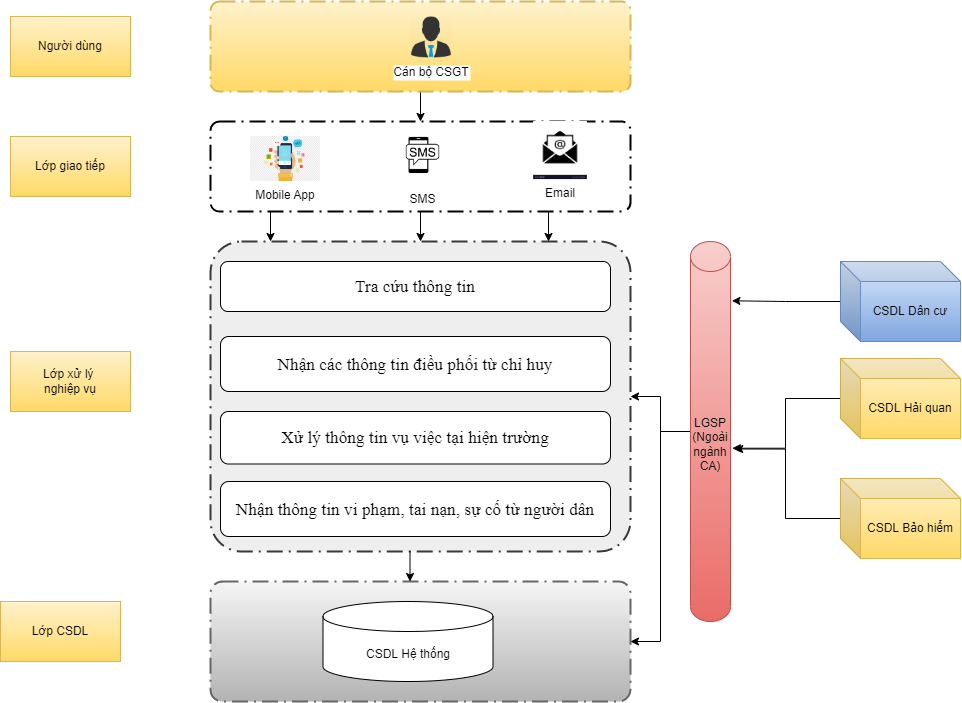

The diagram above was exported from draw.io. Its source (the exported page's mxGraphModel, read from the mxfile embedded in the PNG):
<mxGraphModel dx="1379" dy="853" grid="1" gridSize="10" guides="1" tooltips="1" connect="1" arrows="1" fold="1" page="1" pageScale="1" pageWidth="2336" pageHeight="1654" math="0" shadow="0">
  <root>
    <mxCell id="0" />
    <mxCell id="1" parent="0" />
    <mxCell id="c-8BCl8X8CSuS8g_xNzr-1" style="edgeStyle=orthogonalEdgeStyle;rounded=0;orthogonalLoop=1;jettySize=auto;html=1;entryX=0.5;entryY=0;entryDx=0;entryDy=0;entryPerimeter=0;" edge="1" parent="1" source="c-8BCl8X8CSuS8g_xNzr-2" target="c-8BCl8X8CSuS8g_xNzr-9">
      <mxGeometry relative="1" as="geometry" />
    </mxCell>
    <mxCell id="c-8BCl8X8CSuS8g_xNzr-2" value="" style="points=[[0.25,0,0],[0.5,0,0],[0.75,0,0],[1,0.25,0],[1,0.5,0],[1,0.75,0],[0.75,1,0],[0.5,1,0],[0.25,1,0],[0,0.75,0],[0,0.5,0],[0,0.25,0]];rounded=1;arcSize=10;dashed=1;strokeColor=#000000;fillColor=none;gradientColor=none;dashPattern=8 3 1 3;strokeWidth=2;fontStyle=1;fontSize=20;" vertex="1" parent="1">
      <mxGeometry x="240" y="390" width="420" height="90" as="geometry" />
    </mxCell>
    <mxCell id="c-8BCl8X8CSuS8g_xNzr-4" value="SMS" style="shape=image;verticalLabelPosition=bottom;labelBackgroundColor=default;verticalAlign=top;aspect=fixed;imageAspect=0;image=https://i.pinimg.com/originals/e5/a3/dd/e5a3dd1dcfb9313756b53bc55ec518d5.jpg;" vertex="1" parent="1">
      <mxGeometry x="422.5" y="393.84999999999997" width="60" height="60" as="geometry" />
    </mxCell>
    <mxCell id="c-8BCl8X8CSuS8g_xNzr-5" value="Email" style="shape=image;verticalLabelPosition=bottom;labelBackgroundColor=default;verticalAlign=top;aspect=fixed;imageAspect=0;image=https://cdn5.vectorstock.com/i/1000x1000/12/04/mail-icon-in-flat-style-email-symbol-in-flat-style-vector-28061204.jpg;" vertex="1" parent="1">
      <mxGeometry x="563.14" y="390.00000000000006" width="53.73" height="58.08" as="geometry" />
    </mxCell>
    <mxCell id="c-8BCl8X8CSuS8g_xNzr-6" style="edgeStyle=orthogonalEdgeStyle;rounded=0;orthogonalLoop=1;jettySize=auto;html=1;entryX=0.5;entryY=0;entryDx=0;entryDy=0;entryPerimeter=0;" edge="1" parent="1" source="c-8BCl8X8CSuS8g_xNzr-7" target="c-8BCl8X8CSuS8g_xNzr-2">
      <mxGeometry relative="1" as="geometry" />
    </mxCell>
    <mxCell id="c-8BCl8X8CSuS8g_xNzr-7" value="" style="points=[[0.25,0,0],[0.5,0,0],[0.75,0,0],[1,0.25,0],[1,0.5,0],[1,0.75,0],[0.75,1,0],[0.5,1,0],[0.25,1,0],[0,0.75,0],[0,0.5,0],[0,0.25,0]];rounded=1;arcSize=10;dashed=1;strokeColor=#d6b656;fillColor=#fff2cc;dashPattern=8 3 1 3;strokeWidth=2;fontStyle=1;fontSize=20;gradientColor=#ffd966;" vertex="1" parent="1">
      <mxGeometry x="240" y="270" width="420" height="90" as="geometry" />
    </mxCell>
    <mxCell id="c-8BCl8X8CSuS8g_xNzr-8" value="Cán bộ CSGT" style="shape=image;verticalLabelPosition=bottom;labelBackgroundColor=default;verticalAlign=top;aspect=fixed;imageAspect=0;image=https://nukeviet.vn/uploads/store/images/2017_09/boss-512.png;" vertex="1" parent="1">
      <mxGeometry x="440" y="285" width="42" height="42" as="geometry" />
    </mxCell>
    <mxCell id="c-8BCl8X8CSuS8g_xNzr-9" value="" style="points=[[0.25,0,0],[0.5,0,0],[0.75,0,0],[1,0.25,0],[1,0.5,0],[1,0.75,0],[0.75,1,0],[0.5,1,0],[0.25,1,0],[0,0.75,0],[0,0.5,0],[0,0.25,0]];rounded=1;arcSize=10;dashed=1;strokeColor=#36393d;fillColor=#eeeeee;dashPattern=8 3 1 3;strokeWidth=2;fontStyle=1;fontSize=20;" vertex="1" parent="1">
      <mxGeometry x="240" y="510" width="420" height="310" as="geometry" />
    </mxCell>
    <mxCell id="c-8BCl8X8CSuS8g_xNzr-10" value="&lt;span style=&quot;font-size: 13pt; line-height: 150%; font-family: &amp;quot;Times New Roman&amp;quot;, serif;&quot;&gt;Tra cứu thông tin&lt;/span&gt;" style="rounded=1;whiteSpace=wrap;html=1;" vertex="1" parent="1">
      <mxGeometry x="250" y="530" width="390" height="50" as="geometry" />
    </mxCell>
    <mxCell id="c-8BCl8X8CSuS8g_xNzr-11" value="&lt;span style=&quot;font-size: 13pt; line-height: 150%; font-family: &amp;quot;Times New Roman&amp;quot;, serif;&quot;&gt;Xử lý thông tin vụ việc tại hiện trường&lt;/span&gt;" style="rounded=1;whiteSpace=wrap;html=1;" vertex="1" parent="1">
      <mxGeometry x="250" y="680" width="390" height="52.5" as="geometry" />
    </mxCell>
    <mxCell id="c-8BCl8X8CSuS8g_xNzr-12" value="&lt;span style=&quot;font-size: 13pt; line-height: 150%; font-family: &amp;quot;Times New Roman&amp;quot;, serif;&quot;&gt;Nhận các thông tin điều phối từ chỉ huy&lt;/span&gt;" style="rounded=1;whiteSpace=wrap;html=1;" vertex="1" parent="1">
      <mxGeometry x="250" y="605" width="390" height="55" as="geometry" />
    </mxCell>
    <mxCell id="c-8BCl8X8CSuS8g_xNzr-13" value="&lt;span style=&quot;font-size: 13pt; line-height: 150%; font-family: &amp;quot;Times New Roman&amp;quot;, serif;&quot;&gt;Nhận thông tin vi phạm, tai nạn, sự cố từ người dân&lt;/span&gt;" style="rounded=1;whiteSpace=wrap;html=1;" vertex="1" parent="1">
      <mxGeometry x="250" y="750" width="390" height="55" as="geometry" />
    </mxCell>
    <mxCell id="c-8BCl8X8CSuS8g_xNzr-15" value="" style="points=[[0.25,0,0],[0.5,0,0],[0.75,0,0],[1,0.25,0],[1,0.5,0],[1,0.75,0],[0.75,1,0],[0.5,1,0],[0.25,1,0],[0,0.75,0],[0,0.5,0],[0,0.25,0]];rounded=1;arcSize=10;dashed=1;strokeColor=#666666;fillColor=#f5f5f5;gradientColor=#b3b3b3;dashPattern=8 3 1 3;strokeWidth=2;fontStyle=1;fontSize=20;" vertex="1" parent="1">
      <mxGeometry x="240" y="850" width="420" height="120" as="geometry" />
    </mxCell>
    <mxCell id="c-8BCl8X8CSuS8g_xNzr-16" value="CSDL Hệ thống" style="shape=cylinder3;whiteSpace=wrap;html=1;boundedLbl=1;backgroundOutline=1;size=15;" vertex="1" parent="1">
      <mxGeometry x="352.5" y="870" width="170" height="80" as="geometry" />
    </mxCell>
    <mxCell id="c-8BCl8X8CSuS8g_xNzr-17" value="Người dùng" style="rounded=0;whiteSpace=wrap;html=1;fillColor=#fff2cc;gradientColor=#ffd966;strokeColor=#d6b656;" vertex="1" parent="1">
      <mxGeometry x="40" y="285" width="120" height="60" as="geometry" />
    </mxCell>
    <mxCell id="c-8BCl8X8CSuS8g_xNzr-18" value="Lớp giao tiếp" style="rounded=0;whiteSpace=wrap;html=1;fillColor=#fff2cc;gradientColor=#ffd966;strokeColor=#d6b656;" vertex="1" parent="1">
      <mxGeometry x="40" y="405" width="120" height="60" as="geometry" />
    </mxCell>
    <mxCell id="c-8BCl8X8CSuS8g_xNzr-19" value="Lớp xử lý &lt;br&gt;nghiệp vụ" style="rounded=0;whiteSpace=wrap;html=1;fillColor=#fff2cc;gradientColor=#ffd966;strokeColor=#d6b656;" vertex="1" parent="1">
      <mxGeometry x="40" y="620" width="120" height="60" as="geometry" />
    </mxCell>
    <mxCell id="c-8BCl8X8CSuS8g_xNzr-20" value="Lớp CSDL" style="rounded=0;whiteSpace=wrap;html=1;fillColor=#fff2cc;gradientColor=#ffd966;strokeColor=#d6b656;" vertex="1" parent="1">
      <mxGeometry x="30" y="870" width="120" height="60" as="geometry" />
    </mxCell>
    <mxCell id="c-8BCl8X8CSuS8g_xNzr-21" style="edgeStyle=orthogonalEdgeStyle;rounded=0;orthogonalLoop=1;jettySize=auto;html=1;entryX=0.5;entryY=0;entryDx=0;entryDy=0;entryPerimeter=0;" edge="1" parent="1">
      <mxGeometry relative="1" as="geometry">
        <mxPoint x="578" y="480" as="sourcePoint" />
        <mxPoint x="578" y="510" as="targetPoint" />
      </mxGeometry>
    </mxCell>
    <mxCell id="c-8BCl8X8CSuS8g_xNzr-22" style="edgeStyle=orthogonalEdgeStyle;rounded=0;orthogonalLoop=1;jettySize=auto;html=1;entryX=0.5;entryY=0;entryDx=0;entryDy=0;entryPerimeter=0;" edge="1" parent="1">
      <mxGeometry relative="1" as="geometry">
        <mxPoint x="300" y="480" as="sourcePoint" />
        <mxPoint x="300" y="510" as="targetPoint" />
      </mxGeometry>
    </mxCell>
    <mxCell id="c-8BCl8X8CSuS8g_xNzr-25" style="edgeStyle=orthogonalEdgeStyle;rounded=0;orthogonalLoop=1;jettySize=auto;html=1;entryX=0.5;entryY=0;entryDx=0;entryDy=0;entryPerimeter=0;" edge="1" parent="1">
      <mxGeometry relative="1" as="geometry">
        <mxPoint x="439.5" y="820" as="sourcePoint" />
        <mxPoint x="439.5" y="850" as="targetPoint" />
      </mxGeometry>
    </mxCell>
    <mxCell id="c-8BCl8X8CSuS8g_xNzr-27" value="Mobile App" style="shape=image;verticalLabelPosition=bottom;labelBackgroundColor=default;verticalAlign=top;aspect=fixed;imageAspect=0;image=https://w7.pngwing.com/pngs/54/428/png-transparent-person-holding-smartphone-computer-icons-mobile-app-development-icon-design-business-mobile-apps-electronics-gadget-text.png;" vertex="1" parent="1">
      <mxGeometry x="280" y="405" width="69.86" height="45" as="geometry" />
    </mxCell>
    <mxCell id="7Bsfz1CbM2eM8QEjfYZ6-1" style="edgeStyle=orthogonalEdgeStyle;rounded=0;orthogonalLoop=1;jettySize=auto;html=1;entryX=1.035;entryY=0.156;entryDx=0;entryDy=0;entryPerimeter=0;" edge="1" parent="1" source="Nb6jfYQUIjmBuJb3sK3a-5" target="Nb6jfYQUIjmBuJb3sK3a-11">
      <mxGeometry relative="1" as="geometry" />
    </mxCell>
    <mxCell id="Nb6jfYQUIjmBuJb3sK3a-5" value="CSDL Dân cư" style="shape=cube;whiteSpace=wrap;html=1;boundedLbl=1;backgroundOutline=1;darkOpacity=0.05;darkOpacity2=0.1;fillColor=#dae8fc;gradientColor=#7ea6e0;strokeColor=#6c8ebf;" vertex="1" parent="1">
      <mxGeometry x="870" y="530" width="120" height="80" as="geometry" />
    </mxCell>
    <mxCell id="Nb6jfYQUIjmBuJb3sK3a-17" style="edgeStyle=orthogonalEdgeStyle;rounded=0;orthogonalLoop=1;jettySize=auto;html=1;entryX=1;entryY=0.5;entryDx=0;entryDy=0;entryPerimeter=0;" edge="1" parent="1" source="Nb6jfYQUIjmBuJb3sK3a-11" target="c-8BCl8X8CSuS8g_xNzr-9">
      <mxGeometry relative="1" as="geometry" />
    </mxCell>
    <mxCell id="7Bsfz1CbM2eM8QEjfYZ6-2" style="edgeStyle=orthogonalEdgeStyle;rounded=0;orthogonalLoop=1;jettySize=auto;html=1;entryX=1;entryY=0.5;entryDx=0;entryDy=0;entryPerimeter=0;" edge="1" parent="1" source="Nb6jfYQUIjmBuJb3sK3a-11" target="c-8BCl8X8CSuS8g_xNzr-15">
      <mxGeometry relative="1" as="geometry" />
    </mxCell>
    <mxCell id="Nb6jfYQUIjmBuJb3sK3a-11" value="LGSP (Ngoài ngành CA)" style="shape=cylinder3;whiteSpace=wrap;html=1;boundedLbl=1;backgroundOutline=1;size=15;fillColor=#f8cecc;gradientColor=#ea6b66;strokeColor=#b85450;" vertex="1" parent="1">
      <mxGeometry x="720" y="510" width="40" height="380" as="geometry" />
    </mxCell>
    <mxCell id="Nb6jfYQUIjmBuJb3sK3a-19" style="edgeStyle=orthogonalEdgeStyle;rounded=0;orthogonalLoop=1;jettySize=auto;html=1;entryX=1.046;entryY=0.544;entryDx=0;entryDy=0;entryPerimeter=0;" edge="1" parent="1" source="Nb6jfYQUIjmBuJb3sK3a-13" target="Nb6jfYQUIjmBuJb3sK3a-11">
      <mxGeometry relative="1" as="geometry" />
    </mxCell>
    <mxCell id="Nb6jfYQUIjmBuJb3sK3a-13" value="CSDL Hải quan" style="shape=cube;whiteSpace=wrap;html=1;boundedLbl=1;backgroundOutline=1;darkOpacity=0.05;darkOpacity2=0.1;fillColor=#fff2cc;gradientColor=#ffd966;strokeColor=#d6b656;" vertex="1" parent="1">
      <mxGeometry x="870" y="627" width="120" height="80" as="geometry" />
    </mxCell>
    <mxCell id="Nb6jfYQUIjmBuJb3sK3a-20" style="edgeStyle=orthogonalEdgeStyle;rounded=0;orthogonalLoop=1;jettySize=auto;html=1;entryX=1.104;entryY=0.546;entryDx=0;entryDy=0;entryPerimeter=0;" edge="1" parent="1" source="Nb6jfYQUIjmBuJb3sK3a-15" target="Nb6jfYQUIjmBuJb3sK3a-11">
      <mxGeometry relative="1" as="geometry" />
    </mxCell>
    <mxCell id="Nb6jfYQUIjmBuJb3sK3a-15" value="CSDL Bảo hiểm" style="shape=cube;whiteSpace=wrap;html=1;boundedLbl=1;backgroundOutline=1;darkOpacity=0.05;darkOpacity2=0.1;fillColor=#fff2cc;gradientColor=#ffd966;strokeColor=#d6b656;" vertex="1" parent="1">
      <mxGeometry x="870" y="747" width="120" height="80" as="geometry" />
    </mxCell>
  </root>
</mxGraphModel>